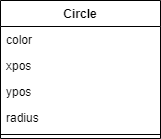

The diagram above was exported from draw.io. Its source (the exported page's mxGraphModel, read from the mxfile embedded in the PNG):
<mxGraphModel dx="375" dy="469" grid="1" gridSize="10" guides="1" tooltips="1" connect="1" arrows="1" fold="1" page="1" pageScale="1" pageWidth="827" pageHeight="1169" math="0" shadow="0">
  <root>
    <mxCell id="0" />
    <mxCell id="1" parent="0" />
    <mxCell id="7xmm3xrNFr30iPyVAtuK-2" value="Circle" style="swimlane;fontStyle=1;align=center;verticalAlign=top;childLayout=stackLayout;horizontal=1;startSize=26;horizontalStack=0;resizeParent=1;resizeParentMax=0;resizeLast=0;collapsible=1;marginBottom=0;" vertex="1" parent="1">
      <mxGeometry x="120" y="200" width="160" height="138" as="geometry">
        <mxRectangle x="120" y="200" width="100" height="30" as="alternateBounds" />
      </mxGeometry>
    </mxCell>
    <mxCell id="7xmm3xrNFr30iPyVAtuK-3" value="color &#10;   " style="text;strokeColor=none;fillColor=none;align=left;verticalAlign=top;spacingLeft=4;spacingRight=4;overflow=hidden;rotatable=0;points=[[0,0.5],[1,0.5]];portConstraint=eastwest;" vertex="1" parent="7xmm3xrNFr30iPyVAtuK-2">
      <mxGeometry y="26" width="160" height="26" as="geometry" />
    </mxCell>
    <mxCell id="7xmm3xrNFr30iPyVAtuK-6" value="xpos&#10;   " style="text;strokeColor=none;fillColor=none;align=left;verticalAlign=top;spacingLeft=4;spacingRight=4;overflow=hidden;rotatable=0;points=[[0,0.5],[1,0.5]];portConstraint=eastwest;" vertex="1" parent="7xmm3xrNFr30iPyVAtuK-2">
      <mxGeometry y="52" width="160" height="26" as="geometry" />
    </mxCell>
    <mxCell id="7xmm3xrNFr30iPyVAtuK-7" value="ypos&#10;   " style="text;strokeColor=none;fillColor=none;align=left;verticalAlign=top;spacingLeft=4;spacingRight=4;overflow=hidden;rotatable=0;points=[[0,0.5],[1,0.5]];portConstraint=eastwest;" vertex="1" parent="7xmm3xrNFr30iPyVAtuK-2">
      <mxGeometry y="78" width="160" height="26" as="geometry" />
    </mxCell>
    <mxCell id="7xmm3xrNFr30iPyVAtuK-8" value="radius" style="text;strokeColor=none;fillColor=none;align=left;verticalAlign=top;spacingLeft=4;spacingRight=4;overflow=hidden;rotatable=0;points=[[0,0.5],[1,0.5]];portConstraint=eastwest;" vertex="1" parent="7xmm3xrNFr30iPyVAtuK-2">
      <mxGeometry y="104" width="160" height="26" as="geometry" />
    </mxCell>
    <mxCell id="7xmm3xrNFr30iPyVAtuK-4" value="" style="line;strokeWidth=1;fillColor=none;align=left;verticalAlign=middle;spacingTop=-1;spacingLeft=3;spacingRight=3;rotatable=0;labelPosition=right;points=[];portConstraint=eastwest;strokeColor=inherit;" vertex="1" parent="7xmm3xrNFr30iPyVAtuK-2">
      <mxGeometry y="130" width="160" height="8" as="geometry" />
    </mxCell>
  </root>
</mxGraphModel>